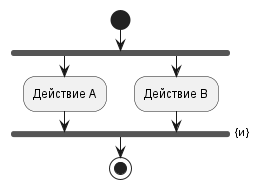

The diagram above was rendered by PlantUML. Its source (embedded in the PNG):
@startuml
start
fork
  :Действие A;
fork again
  :Действие B;
end fork {и}
stop
@enduml